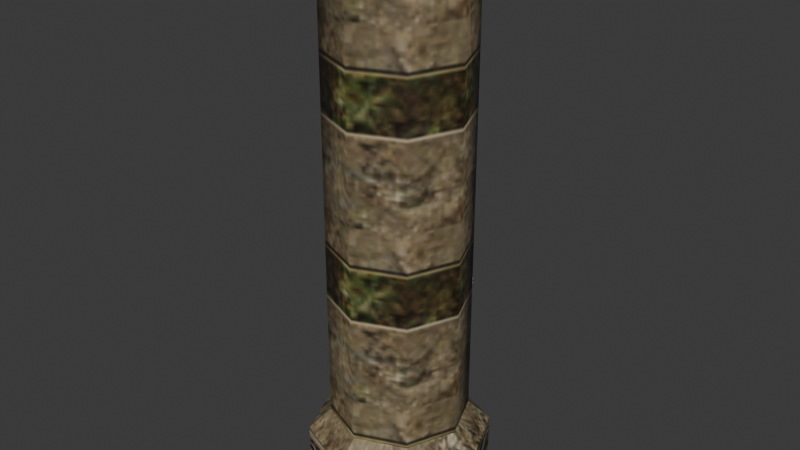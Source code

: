 # Source: baseline.blend  (saved by Blender 5.2.45; exported with 4.5.12 LTS)
import bpy
from mathutils import Matrix  # noqa: F401  (used for matrix-valued properties, if any)

bpy.ops.wm.read_factory_settings(use_empty=True)
scene = bpy.context.scene
scene.name = 'Object37'

# ---- collections
col_collection = bpy.data.collections.new('Collection'); scene.collection.children.link(col_collection)

# ---- images (referenced by path relative to the original .blend; pixels are not part of the script)
import os
ASSET_DIR = os.environ.get("B2B_ASSET_DIR", "")  # directory of the original .blend (textures are referenced by path, not embedded)
HERE = os.path.dirname(os.path.abspath(__file__))  # packed textures are extracted next to this script under _unpacked/

def load_image(name, relpath, width, height, colorspace="sRGB"):
    """Load a texture the original file referenced (path relative to the .blend, or extracted next to this script)."""
    p = next((c for c in (os.path.join(HERE, relpath), os.path.join(ASSET_DIR, relpath)) if relpath and os.path.exists(c)), "")
    if p:
        img = bpy.data.images.load(p, check_existing=True)
        img.name = name
    else:  # same state as the original file: an image datablock whose file is absent (Cycles renders it pink)
        img = bpy.data.images.new(name, width, height)
        img.source = "FILE"
        img.filepath = "//" + (relpath or name)
    img.colorspace_settings.name = colorspace
    return img
img_deep_wall08_jpg = load_image('deep_wall08.jpg', '_unpacked/deep_wall08.823ae088.jpg', 128, 64, 'sRGB')
img_deep_wall07_jpg = load_image('deep_wall07.jpg', '_unpacked/deep_wall07.063e40b5.jpg', 128, 128, 'sRGB')
img_deep_wall01_jpg = load_image('deep_wall01.jpg', '_unpacked/deep_wall01.a6811fe5.jpg', 128, 128, 'sRGB')

# ---- materials (node trees are filled in below, after node groups)
mat_deep_wall08_jpg = bpy.data.materials.new('deep_wall08.jpg')
mat_deep_wall08_jpg.diffuse_color = (0.4023, 0.8011, 0.4897, 1.0)
mat_deep_wall07_jpg = bpy.data.materials.new('deep_wall07.jpg')
mat_deep_wall07_jpg.diffuse_color = (0.9254, 0.58, 0.9704, 1.0)
mat_deep_wall01_jpg = bpy.data.materials.new('deep_wall01.jpg')
mat_deep_wall01_jpg.diffuse_color = (0.9519, 0.7541, 0.7446, 1.0)

# ---- material node trees
mat_deep_wall08_jpg.use_nodes = True; mat_deep_wall08_jpg.node_tree.nodes.clear()
_N = mat_deep_wall08_jpg.node_tree.nodes; _L = mat_deep_wall08_jpg.node_tree.links
n0 = _N.new('ShaderNodeBsdfPrincipled'); n0.name = 'Principled BSDF'; n0.location = (-200, 100)
n0.inputs[10].default_value = 0.005
n1 = _N.new('ShaderNodeOutputMaterial'); n1.name = 'Material Output'; n1.location = (200, 100)
n2 = _N.new('ShaderNodeTexImage'); n2.name = 'Image Texture'; n2.location = (-600, 100)
n2.image = img_deep_wall08_jpg
_L.new(n0.outputs[0], n1.inputs[0])
_L.new(n2.outputs[0], n0.inputs[0])
n1.is_active_output = True
mat_deep_wall07_jpg.use_nodes = True; mat_deep_wall07_jpg.node_tree.nodes.clear()
_N = mat_deep_wall07_jpg.node_tree.nodes; _L = mat_deep_wall07_jpg.node_tree.links
n0 = _N.new('ShaderNodeBsdfPrincipled'); n0.name = 'Principled BSDF'; n0.location = (-200, 100)
n0.inputs[10].default_value = 0.005
n1 = _N.new('ShaderNodeOutputMaterial'); n1.name = 'Material Output'; n1.location = (200, 100)
n2 = _N.new('ShaderNodeTexImage'); n2.name = 'Image Texture'; n2.location = (-600, 100)
n2.image = img_deep_wall07_jpg
_L.new(n0.outputs[0], n1.inputs[0])
_L.new(n2.outputs[0], n0.inputs[0])
n1.is_active_output = True
mat_deep_wall01_jpg.use_nodes = True; mat_deep_wall01_jpg.node_tree.nodes.clear()
_N = mat_deep_wall01_jpg.node_tree.nodes; _L = mat_deep_wall01_jpg.node_tree.links
n0 = _N.new('ShaderNodeBsdfPrincipled'); n0.name = 'Principled BSDF'; n0.location = (-200, 100)
n0.inputs[10].default_value = 0.005
n1 = _N.new('ShaderNodeOutputMaterial'); n1.name = 'Material Output'; n1.location = (200, 100)
n2 = _N.new('ShaderNodeTexImage'); n2.name = 'Image Texture'; n2.location = (-600, 100)
n2.image = img_deep_wall01_jpg
_L.new(n0.outputs[0], n1.inputs[0])
_L.new(n2.outputs[0], n0.inputs[0])
n1.is_active_output = True

# ---- world
world_world = bpy.data.worlds.new('World'); scene.world = world_world
world_world.use_nodes = True; world_world.node_tree.nodes.clear()
_N = world_world.node_tree.nodes; _L = world_world.node_tree.links
n0 = _N.new('ShaderNodeOutputWorld'); n0.name = 'World Output'; n0.location = (200, 100)
n1 = _N.new('ShaderNodeBackground'); n1.name = 'Background'; n1.location = (-200, 100)
n1.inputs[0].default_value = (0.05088, 0.05088, 0.05088, 1.0)
_L.new(n1.outputs[0], n0.inputs[0])
n0.is_active_output = True
world_world.color = (0.05088, 0.05088, 0.05088)
world_world.sun_shadow_jitter_overblur = 0.0

# ---- meshes
me_object37 = bpy.data.meshes.new('Object37')
me_object37.from_pydata([(37.86, -0.0332, 46.57), (26.77, 26.76, 288.5), (37.86, -0.0332, 288.5), (26.77, 26.76, 46.57), (-0.0273, 37.86, 288.5), (-0.0273, 37.86, 46.57), (-26.82, 26.76, 288.5), (-26.82, 26.76, 46.57), (-37.92, -0.0332, 288.5), (-37.92, -0.0332, 46.57), (-26.82, -26.83, 288.5), (-26.82, -26.83, 46.57), (-0.0273, -37.92, 288.5), (-0.0273, -37.92, 46.57), (26.77, -26.83, 288.5), (26.77, -26.83, 46.57), (-0.0273, 46.95, 314.7), (46.96, -0.0332, 314.7), (33.2, 33.19, 314.7), (-33.25, 33.19, 314.7), (-47.01, -0.0332, 314.7), (-33.25, -33.26, 314.7), (-0.0273, -47.02, 314.7), (33.2, -33.26, 314.7), (33.2, 33.19, 299.6), (46.96, -0.0332, 299.6), (-0.0273, 46.95, 299.6), (-33.25, 33.19, 299.6), (-47.01, -0.0332, 299.6), (-33.25, -33.26, 299.6), (-0.0273, -47.02, 299.6), (33.2, -33.26, 299.6), (49.99, -0.0332, 34.77), (35.34, 35.33, 34.77), (-0.0273, 49.98, 34.77), (-35.39, 35.33, 34.77), (-50.04, -0.0332, 34.77), (-35.39, -35.4, 34.77), (-0.0273, -50.05, 34.77), (35.34, -35.4, 34.77), (49.99, -0.0332, 0.3797), (35.34, 35.33, 0.3797), (-0.0273, 49.98, 0.3797), (-35.39, 35.33, 0.3797), (-50.04, -0.0332, 0.3797), (-35.39, -35.4, 0.3797), (-0.0273, -50.05, 0.3797), (35.34, -35.4, 0.3797)], [], [(0, 1, 2), (0, 3, 1), (3, 4, 1), (3, 5, 4), (5, 6, 4), (5, 7, 6), (7, 8, 6), (7, 9, 8), (9, 10, 8), (9, 11, 10), (11, 12, 10), (11, 13, 12), (13, 14, 12), (13, 15, 14), (15, 2, 14), (15, 0, 2), (16, 17, 18), (16, 19, 20), (16, 20, 21), (16, 21, 22), (16, 22, 23), (16, 23, 17), (2, 1, 24), (24, 25, 2), (1, 4, 26), (26, 24, 1), (4, 6, 27), (27, 26, 4), (6, 8, 28), (28, 27, 6), (8, 10, 29), (29, 28, 8), (10, 12, 30), (30, 29, 10), (12, 14, 31), (31, 30, 12), (14, 2, 25), (25, 31, 14), (25, 24, 18), (18, 17, 25), (24, 26, 16), (16, 18, 24), (26, 27, 19), (19, 16, 26), (27, 28, 20), (20, 19, 27), (28, 29, 21), (21, 20, 28), (29, 30, 22), (22, 21, 29), (30, 31, 23), (23, 22, 30), (31, 25, 17), (17, 23, 31), (3, 0, 32), (32, 33, 3), (5, 3, 33), (33, 34, 5), (7, 5, 34), (34, 35, 7), (9, 7, 35), (35, 36, 9), (11, 9, 36), (36, 37, 11), (13, 11, 37), (37, 38, 13), (15, 13, 38), (38, 39, 15), (0, 15, 39), (39, 32, 0), (33, 32, 40), (40, 41, 33), (34, 33, 41), (41, 42, 34), (35, 34, 42), (42, 43, 35), (36, 35, 43), (43, 44, 36), (37, 36, 44), (44, 45, 37), (38, 37, 45), (45, 46, 38), (39, 38, 46), (46, 47, 39), (32, 39, 47), (47, 40, 32)])
me_object37.polygons.foreach_set('use_smooth', [True] * 86)
me_object37.polygons.foreach_set('material_index', [0, 0, 0, 0, 0, 0, 0, 0, 0, 0, 0, 0, 0, 0, 0, 0, 1, 1, 1, 1, 1, 1, 1, 1, 1, 1, 1, 1, 1, 1, 1, 1, 1, 1, 1, 1, 1, 1, 1, 1, 1, 1, 1, 1, 1, 1, 1, 1, 1, 1, 1, 1, 1, 1, 1, 1, 1, 1, 1, 1, 1, 1, 1, 1, 1, 1, 1, 1, 1, 1, 2, 2, 2, 2, 2, 2, 2, 2, 2, 2, 2, 2, 2, 2, 2, 2])
_k = set([(0, 3), (0, 15), (0, 32), (1, 2), (1, 4), (1, 24), (2, 14), (2, 25), (3, 5), (3, 33), (4, 6), (4, 26), (5, 7), (5, 34), (6, 8), (6, 27), (7, 9), (7, 35), (8, 10), (8, 28), (9, 11), (9, 36), (10, 12), (10, 29), (11, 13), (11, 37), (12, 14), (12, 30), (13, 15), (13, 38), (14, 31), (15, 39), (16, 18), (16, 19), (16, 26), (17, 18), (17, 23), (17, 25), (18, 24), (19, 20), (19, 27), (20, 21), (20, 28), (21, 22), (21, 29), (22, 23), (22, 30), (23, 31), (24, 25), (24, 26), (25, 31), (26, 27), (27, 28), (28, 29), (29, 30), (30, 31), (32, 33), (32, 39), (32, 40), (33, 34), (33, 41), (34, 35), (34, 42), (35, 36), (35, 43), (36, 37), (36, 44), (37, 38), (37, 45), (38, 39), (38, 46), (39, 47)])
me_object37.attributes.new('sharp_edge', 'BOOLEAN', 'EDGE').data.foreach_set('value', [ (min(e.vertices), max(e.vertices)) in _k for e in me_object37.edges])
_uv = me_object37.uv_layers.new(name='Float2')
_uv.uv.foreach_set('vector', [0.75, -1.019, 0.8743, 1.386, 0.75, 1.386, 0.75, -1.019, 0.8743, -1.019, 0.8743, 1.386, 0.8743, -1.019, 0.9991, 1.386, 0.8743, 1.386, 0.8743, -1.019, 0.9991, -1.019, 0.9991, 1.386, -0.0009, -1.019, 0.1243, 1.386, -0.0009, 1.386, -0.0009, -1.019, 0.1243, -1.019, 0.1243, 1.386, 0.1243, -1.019, 0.25, 1.386, 0.1243, 1.386, 0.1243, -1.019, 0.25, -1.019, 0.25, 1.386, 0.25, -1.019, 0.3757, 1.386, 0.25, 1.386, 0.25, -1.019, 0.3757, -1.019, 0.3757, 1.386, 0.3757, -1.019, 0.5009, 1.386, 0.3757, 1.386, 0.3757, -1.019, 0.5009, -1.019, 0.5009, 1.386, 0.5009, -1.019, 0.6257, 1.386, 0.5009, 1.386, 0.5009, -1.019, 0.6257, -1.019, 0.6257, 1.386, 0.6257, -1.019, 0.75, 1.386, 0.6257, 1.386, 0.6257, -1.019, 0.75, -1.019, 0.75, 1.386, 0.5, 0.9692, 0.9692, 0.5, 0.8318, 0.8318, 0.5, 0.9692, 0.1682, 0.8318, 0.0308, 0.5, 0.5, 0.9692, 0.0308, 0.5, 0.1682, 0.1682, 0.5, 0.9692, 0.1682, 0.1682, 0.5, 0.0308, 0.5, 0.9692, 0.5, 0.0308, 0.8318, 0.1682, 0.5, 0.9692, 0.8318, 0.1682, 0.9692, 0.5, 0.8784, 0.5, 0.7676, 0.7676, 0.8318, 0.8318, 0.8318, 0.8318, 0.9692, 0.5, 0.8784, 0.5, 0.7676, 0.7676, 0.5, 0.8784, 0.5, 0.9692, 0.5, 0.9692, 0.8318, 0.8318, 0.7676, 0.7676, 0.5, 0.8784, 0.2324, 0.7676, 0.1682, 0.8318, 0.1682, 0.8318, 0.5, 0.9692, 0.5, 0.8784, 0.2324, 0.7676, 0.1216, 0.5, 0.0308, 0.5, 0.0308, 0.5, 0.1682, 0.8318, 0.2324, 0.7676, 0.1216, 0.5, 0.2324, 0.2324, 0.1682, 0.1682, 0.1682, 0.1682, 0.0308, 0.5, 0.1216, 0.5, 0.2324, 0.2324, 0.5, 0.1216, 0.5, 0.0308, 0.5, 0.0308, 0.1682, 0.1682, 0.2324, 0.2324, 0.5, 0.1216, 0.7676, 0.2324, 0.8318, 0.1682, 0.8318, 0.1682, 0.5, 0.0308, 0.5, 0.1216, 0.7676, 0.2324, 0.8784, 0.5, 0.9692, 0.5, 0.9692, 0.5, 0.8318, 0.1682, 0.7676, 0.2324, 0.4965, 0.7497, 0.7353, 0.7497, 0.7353, 0.9777, 0.7353, 0.9777, 0.4965, 0.9777, 0.4965, 0.7497, 0.7353, 0.7497, 0.974, 0.7497, 0.974, 0.9777, 0.974, 0.9777, 0.7353, 0.9777, 0.7353, 0.7497, 0.9755, 0.7497, 0.7368, 0.7497, 0.7368, 0.9777, 0.7368, 0.9777, 0.9755, 0.9777, 0.9755, 0.7497, 0.7368, 0.7497, 0.498, 0.7497, 0.498, 0.9777, 0.498, 0.9777, 0.7368, 0.9777, 0.7368, 0.7497, 0.498, 0.7497, 0.2593, 0.7497, 0.2593, 0.9777, 0.2593, 0.9777, 0.498, 0.9777, 0.498, 0.7497, 0.2593, 0.7497, 0.019, 0.7497, 0.019, 0.9777, 0.019, 0.9777, 0.2593, 0.9777, 0.2593, 0.7497, 0.019, 0.7497, 0.2578, 0.7497, 0.2578, 0.9777, 0.2578, 0.9777, 0.019, 0.9777, 0.019, 0.7497, 0.2578, 0.7497, 0.4965, 0.7497, 0.4965, 0.9777, 0.4965, 0.9777, 0.2578, 0.9777, 0.2578, 0.7497, 0.7676, 0.7676, 0.8784, 0.5, 0.9995, 0.5, 0.9995, 0.5, 0.8532, 0.8532, 0.7676, 0.7676, 0.5, 0.8784, 0.7676, 0.7676, 0.8532, 0.8532, 0.8532, 0.8532, 0.5, 0.9995, 0.5, 0.8784, 0.2324, 0.7676, 0.5, 0.8784, 0.5, 0.9995, 0.5, 0.9995, 0.1468, 0.8532, 0.2324, 0.7676, 0.1216, 0.5, 0.2324, 0.7676, 0.1468, 0.8532, 0.1468, 0.8532, 0.0005, 0.5, 0.1216, 0.5, 0.2324, 0.2324, 0.1216, 0.5, 0.0005, 0.5, 0.0005, 0.5, 0.1468, 0.1468, 0.2324, 0.2324, 0.5, 0.1216, 0.2324, 0.2324, 0.1468, 0.1468, 0.1468, 0.1468, 0.5, 0.0005, 0.5, 0.1216, 0.7676, 0.2324, 0.5, 0.1216, 0.5, 0.0005, 0.5, 0.0005, 0.8532, 0.1468, 0.7676, 0.2324, 0.8784, 0.5, 0.7676, 0.2324, 0.8532, 0.1468, 0.8532, 0.1468, 0.9995, 0.5, 0.8784, 0.5, 0.875, -0.8365, 0.75, -0.8365, 0.75, -1.127, 0.75, -1.127, 0.875, -1.127, 0.875, -0.8365, 1.0, -0.8365, 0.875, -0.8365, 0.875, -1.127, 0.875, -1.127, 1.0, -1.127, 1.0, -0.8365, 0.125, -0.8365, 0.0, -0.8365, 0.0, -1.127, 0.0, -1.127, 0.125, -1.127, 0.125, -0.8365, 0.25, -0.8365, 0.125, -0.8365, 0.125, -1.127, 0.125, -1.127, 0.25, -1.127, 0.25, -0.8365, 0.375, -0.8365, 0.25, -0.8365, 0.25, -1.127, 0.25, -1.127, 0.375, -1.127, 0.375, -0.8365, 0.5, -0.8365, 0.375, -0.8365, 0.375, -1.127, 0.375, -1.127, 0.5, -1.127, 0.5, -0.8365, 0.625, -0.8365, 0.5, -0.8365, 0.5, -1.127, 0.5, -1.127, 0.625, -1.127, 0.625, -0.8365, 0.75, -0.8365, 0.625, -0.8365, 0.625, -1.127, 0.625, -1.127, 0.75, -1.127, 0.75, -0.8365])
me_object37.materials.append(mat_deep_wall08_jpg)
me_object37.materials.append(mat_deep_wall07_jpg)
me_object37.materials.append(mat_deep_wall01_jpg)
me_object37.update()
me_object37.normals_split_custom_set([tuple(v) for v in zip(*[iter([0.9906, 0.1368, 0.0, 0.7972, 0.6037, 0.0, 0.9906, -0.1368, 0.0, 0.9906, 0.1368, 0.0, 0.6037, 0.7972, 0.0, 0.7972, 0.6037, 0.0, 0.6037, 0.7972, 0.0, 0.1368, 0.9906, 0.0, 0.7972, 0.6037, 0.0, 0.6037, 0.7972, 0.0, -0.1368, 0.9906, 0.0, 0.1368, 0.9906, 0.0, -0.1368, 0.9906, 0.0, -0.6037, 0.7972, 0.0, 0.1368, 0.9906, 0.0, -0.1368, 0.9906, 0.0, -0.7972, 0.6037, 1.964e-07, -0.6037, 0.7972, 0.0, -0.7972, 0.6037, 1.964e-07, -0.9906, 0.1368, 2.331e-07, -0.6037, 0.7972, 0.0, -0.7972, 0.6037, 1.964e-07, -0.9906, -0.1368, 2.291e-07, -0.9906, 0.1368, 2.331e-07, -0.9906, -0.1368, 2.291e-07, -0.7972, -0.6037, 2.005e-07, -0.9906, 0.1368, 2.331e-07, -0.9906, -0.1368, 2.291e-07, -0.6037, -0.7972, 0.0, -0.7972, -0.6037, 2.005e-07, -0.6037, -0.7972, 0.0, -0.1368, -0.9906, 0.0, -0.7972, -0.6037, 2.005e-07, -0.6037, -0.7972, 0.0, 0.1368, -0.9906, 0.0, -0.1368, -0.9906, 0.0, 0.1368, -0.9906, 0.0, 0.6037, -0.7972, 0.0, -0.1368, -0.9906, 0.0, 0.1368, -0.9906, 0.0, 0.7972, -0.6037, 0.0, 0.6037, -0.7972, 0.0, 0.7972, -0.6037, 0.0, 0.9906, -0.1368, 0.0, 0.6037, -0.7972, 0.0, 0.7972, -0.6037, 0.0, 0.9906, 0.1368, 0.0, 0.9906, -0.1368, 0.0, 0.0, 0.0, 1.0, 0.0, 0.0, 1.0, 0.0, 0.0, 1.0, 0.0, 0.0, 1.0, 0.0, 0.0, 1.0, 0.0, 0.0, 1.0, 0.0, 0.0, 1.0, 0.0, 0.0, 1.0, 0.0, 0.0, 1.0, 0.0, 0.0, 1.0, 0.0, 0.0, 1.0, 0.0, 0.0, 1.0, 0.0, 0.0, 1.0, 0.0, 0.0, 1.0, 0.0, 0.0, 1.0, 0.0, 0.0, 1.0, 0.0, 0.0, 1.0, 0.0, 0.0, 1.0, 0.7366, 0.3051, -0.6035, 0.7367, 0.3051, -0.6035, 0.7367, 0.3051, -0.6035, 0.7367, 0.3051, -0.6035, 0.7366, 0.3051, -0.6035, 0.7366, 0.3051, -0.6035, 0.3051, 0.7367, -0.6035, 0.3051, 0.7367, -0.6035, 0.3051, 0.7367, -0.6035, 0.3051, 0.7367, -0.6035, 0.3051, 0.7367, -0.6035, 0.3051, 0.7367, -0.6035, -0.3051, 0.7367, -0.6035, -0.3051, 0.7367, -0.6035, -0.3051, 0.7367, -0.6035, -0.3051, 0.7367, -0.6035, -0.3051, 0.7367, -0.6035, -0.3051, 0.7367, -0.6035, -0.7367, 0.3051, -0.6035, -0.7367, 0.3051, -0.6035, -0.7367, 0.3051, -0.6035, -0.7367, 0.3051, -0.6035, -0.7366, 0.3051, -0.6035, -0.7367, 0.3051, -0.6035, -0.7367, -0.3051, -0.6035, -0.7367, -0.3051, -0.6035, -0.7367, -0.3051, -0.6035, -0.7367, -0.3051, -0.6035, -0.7366, -0.3051, -0.6035, -0.7367, -0.3051, -0.6035, -0.3051, -0.7367, -0.6035, -0.3051, -0.7367, -0.6035, -0.3051, -0.7367, -0.6035, -0.3051, -0.7367, -0.6035, -0.3051, -0.7367, -0.6035, -0.3051, -0.7367, -0.6035, 0.3051, -0.7367, -0.6035, 0.3051, -0.7367, -0.6035, 0.3051, -0.7367, -0.6035, 0.3051, -0.7367, -0.6035, 0.3051, -0.7367, -0.6035, 0.3051, -0.7367, -0.6035, 0.7366, -0.3051, -0.6035, 0.7367, -0.3051, -0.6035, 0.7367, -0.3051, -0.6035, 0.7367, -0.3051, -0.6035, 0.7366, -0.3051, -0.6035, 0.7366, -0.3051, -0.6035, 0.9239, 0.3827, 0.0, 0.9239, 0.3827, 0.0, 0.9239, 0.3827, 0.0, 0.9239, 0.3827, 0.0, 0.9239, 0.3827, 0.0, 0.9239, 0.3827, 0.0, 0.3827, 0.9239, 0.0, 0.3827, 0.9239, 0.0, 0.3827, 0.9239, 0.0, 0.3827, 0.9239, 0.0, 0.3827, 0.9239, 0.0, 0.3827, 0.9239, 0.0, -0.3827, 0.9239, 0.0, -0.3827, 0.9239, 0.0, -0.3827, 0.9239, 0.0, -0.3827, 0.9239, 0.0, -0.3827, 0.9239, 0.0, -0.3827, 0.9239, 0.0, -0.9239, 0.3827, 0.0, -0.9239, 0.3827, 0.0, -0.9239, 0.3827, 0.0, -0.9239, 0.3827, 0.0, -0.9239, 0.3827, 0.0, -0.9239, 0.3827, 0.0, -0.9239, -0.3827, 0.0, -0.9239, -0.3827, 0.0, -0.9239, -0.3827, 0.0, -0.9239, -0.3827, 0.0, -0.9239, -0.3827, 0.0, -0.9239, -0.3827, 0.0, -0.3827, -0.9239, 0.0, -0.3827, -0.9239, 0.0, -0.3827, -0.9239, 0.0, -0.3827, -0.9239, 0.0, -0.3827, -0.9239, 0.0, -0.3827, -0.9239, 0.0, 0.3827, -0.9239, 0.0, 0.3827, -0.9239, 0.0, 0.3827, -0.9239, 0.0, 0.3827, -0.9239, 0.0, 0.3827, -0.9239, 0.0, 0.3827, -0.9239, 0.0, 0.9239, -0.3827, 0.0, 0.9239, -0.3827, 0.0, 0.9239, -0.3827, 0.0, 0.9239, -0.3827, 0.0, 0.9239, -0.3827, 0.0, 0.9239, -0.3827, 0.0, 0.67, 0.2775, 0.6885, 0.67, 0.2775, 0.6885, 0.67, 0.2775, 0.6885, 0.67, 0.2775, 0.6885, 0.67, 0.2775, 0.6885, 0.67, 0.2775, 0.6885, 0.2775, 0.67, 0.6885, 0.2775, 0.67, 0.6885, 0.2775, 0.67, 0.6885, 0.2775, 0.67, 0.6885, 0.2775, 0.67, 0.6885, 0.2775, 0.67, 0.6885, -0.2775, 0.67, 0.6885, -0.2775, 0.67, 0.6885, -0.2775, 0.67, 0.6885, -0.2775, 0.67, 0.6885, -0.2775, 0.67, 0.6885, -0.2775, 0.67, 0.6885, -0.67, 0.2775, 0.6885, -0.67, 0.2775, 0.6885, -0.67, 0.2775, 0.6885, -0.67, 0.2775, 0.6885, -0.67, 0.2775, 0.6885, -0.67, 0.2775, 0.6885, -0.67, -0.2775, 0.6885, -0.67, -0.2775, 0.6885, -0.67, -0.2775, 0.6885, -0.67, -0.2775, 0.6885, -0.67, -0.2775, 0.6885, -0.67, -0.2775, 0.6885, -0.2775, -0.67, 0.6885, -0.2775, -0.67, 0.6885, -0.2775, -0.67, 0.6885, -0.2775, -0.67, 0.6885, -0.2775, -0.67, 0.6885, -0.2775, -0.67, 0.6885, 0.2775, -0.67, 0.6885, 0.2775, -0.67, 0.6885, 0.2775, -0.67, 0.6885, 0.2775, -0.67, 0.6885, 0.2775, -0.67, 0.6885, 0.2775, -0.67, 0.6885, 0.67, -0.2775, 0.6885, 0.67, -0.2775, 0.6885, 0.67, -0.2775, 0.6885, 0.67, -0.2775, 0.6885, 0.67, -0.2775, 0.6885, 0.67, -0.2775, 0.6885, 0.9239, 0.3827, 0.0, 0.9239, 0.3827, 0.0, 0.9239, 0.3827, 0.0, 0.9239, 0.3827, 0.0, 0.9239, 0.3827, 0.0, 0.9239, 0.3827, 0.0, 0.3827, 0.9239, -1.584e-06, 0.3827, 0.9239, 0.0, 0.3827, 0.9239, -1.382e-06, 0.3827, 0.9239, -1.382e-06, 0.3827, 0.9239, -2.967e-06, 0.3827, 0.9239, -1.584e-06, -0.3827, 0.9239, -1.382e-06, -0.3827, 0.9239, -2.967e-06, -0.3827, 0.9239, -1.584e-06, -0.3827, 0.9239, -1.584e-06, -0.3827, 0.9239, 0.0, -0.3827, 0.9239, -1.382e-06, -0.9239, 0.3827, 0.0, -0.9239, 0.3827, 0.0, -0.9239, 0.3827, 0.0, -0.9239, 0.3827, 0.0, -0.9239, 0.3827, 0.0, -0.9239, 0.3827, 0.0, -0.9239, -0.3827, 0.0, -0.9239, -0.3827, 0.0, -0.9239, -0.3827, 0.0, -0.9239, -0.3827, 0.0, -0.9239, -0.3827, 0.0, -0.9239, -0.3827, 0.0, -0.3827, -0.9239, 0.0, -0.3827, -0.9239, 0.0, -0.3827, -0.9239, 0.0, -0.3827, -0.9239, 0.0, -0.3827, -0.9239, 0.0, -0.3827, -0.9239, 0.0, 0.3827, -0.9239, 0.0, 0.3827, -0.9239, 0.0, 0.3827, -0.9239, 0.0, 0.3827, -0.9239, 0.0, 0.3827, -0.9239, 0.0, 0.3827, -0.9239, 0.0, 0.9239, -0.3827, 0.0, 0.9239, -0.3827, 0.0, 0.9239, -0.3827, 0.0, 0.9239, -0.3827, 0.0, 0.9239, -0.3827, 0.0, 0.9239, -0.3827, 0.0])] * 3)])
arm_object37_skeleton = bpy.data.armatures.new('Object37_skeleton')  # bones are not reproduced

# ---- objects
ob_object37_skeleton = bpy.data.objects.new('Object37_skeleton', arm_object37_skeleton)
ob_object37 = bpy.data.objects.new('Object37', me_object37)

# ---- transforms, parenting, visibility, modifiers, constraints
ob_object37_skeleton.location = (0.0, 0.0, 0.0)
ob_object37_skeleton.show_in_front = True
ob_object37.parent = ob_object37_skeleton
ob_object37.location = (0.0, 0.0, 0.0)
_vg = ob_object37.vertex_groups.new(name='Cylinder02')
_vg.add([0, 1, 2, 3, 4, 5, 6, 7, 8, 9, 10, 11, 12, 13, 14, 15, 16, 17, 18, 19, 20, 21, 22, 23, 24, 25, 26, 27, 28, 29, 30, 31, 32, 33, 34, 35, 36, 37, 38, 39, 40, 41, 42, 43, 44, 45, 46, 47], 1.0, 'REPLACE')
_m = ob_object37.modifiers.new('Armature', 'ARMATURE')
_m.object = ob_object37_skeleton

# ---- collection membership
scene.collection.objects.link(ob_object37_skeleton)
scene.collection.objects.link(ob_object37)

# ---- scene / render settings (as saved in the file)
scene.frame_start = 0; scene.frame_end = 0; scene.frame_set(0)
scene.render.engine = 'BLENDER_EEVEE_NEXT'
scene.render.bake_bias = 0.0
scene.render.bake_samples = 0
scene.render.compositor_device = 'GPU'
scene.eevee.use_volume_custom_range = False
scene.eevee.fast_gi_thickness_near = 0.1
scene.eevee.fast_gi_thickness_far = 0.0
scene.eevee.ray_tracing_options.screen_trace_thickness = 0.1
bpy.context.view_layer.update()

# ---- added for rendering (the .blend has no active camera and no usable light): camera, sun
cam_auto = bpy.data.cameras.new('AutoCamera')
cam_auto.lens = 50.0
cam_auto.sensor_width = 36.0
cam_auto.clip_end = 5596.41
ob_auto_camera = bpy.data.objects.new('AutoCamera', cam_auto)
scene.collection.objects.link(ob_auto_camera)
ob_auto_camera.location = (318.858, -382.695, 412.63)
ob_auto_camera.rotation_euler = (1.09748, -7.21219e-08, 0.694738)
scene.camera = ob_auto_camera
light_auto_sun = bpy.data.lights.new('AutoSun', 'SUN')
light_auto_sun.energy = 3.0
light_auto_sun.angle = 0.0523599
ob_auto_sun = bpy.data.objects.new('AutoSun', light_auto_sun)
scene.collection.objects.link(ob_auto_sun)
ob_auto_sun.rotation_euler = (0.872665, 0.174533, 0.523599)
bpy.context.view_layer.update()

